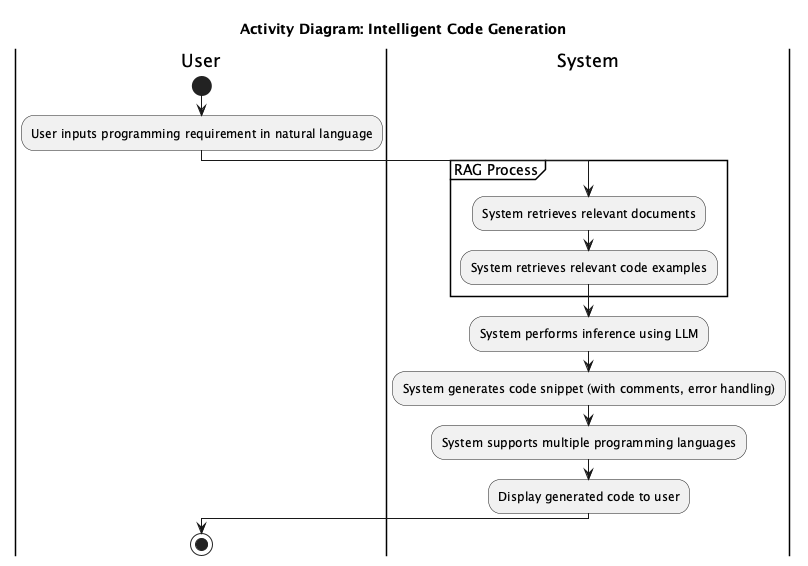

The diagram above was rendered by PlantUML. Its source (embedded in the PNG):
@startuml
title Activity Diagram: Intelligent Code Generation

|User|
start
:User inputs programming requirement in natural language;

|System|
partition RAG Process {
  :System retrieves relevant documents;
  :System retrieves relevant code examples;
}
:System performs inference using LLM;
:System generates code snippet (with comments, error handling);
:System supports multiple programming languages;
:Display generated code to user;

|User|
stop

@enduml